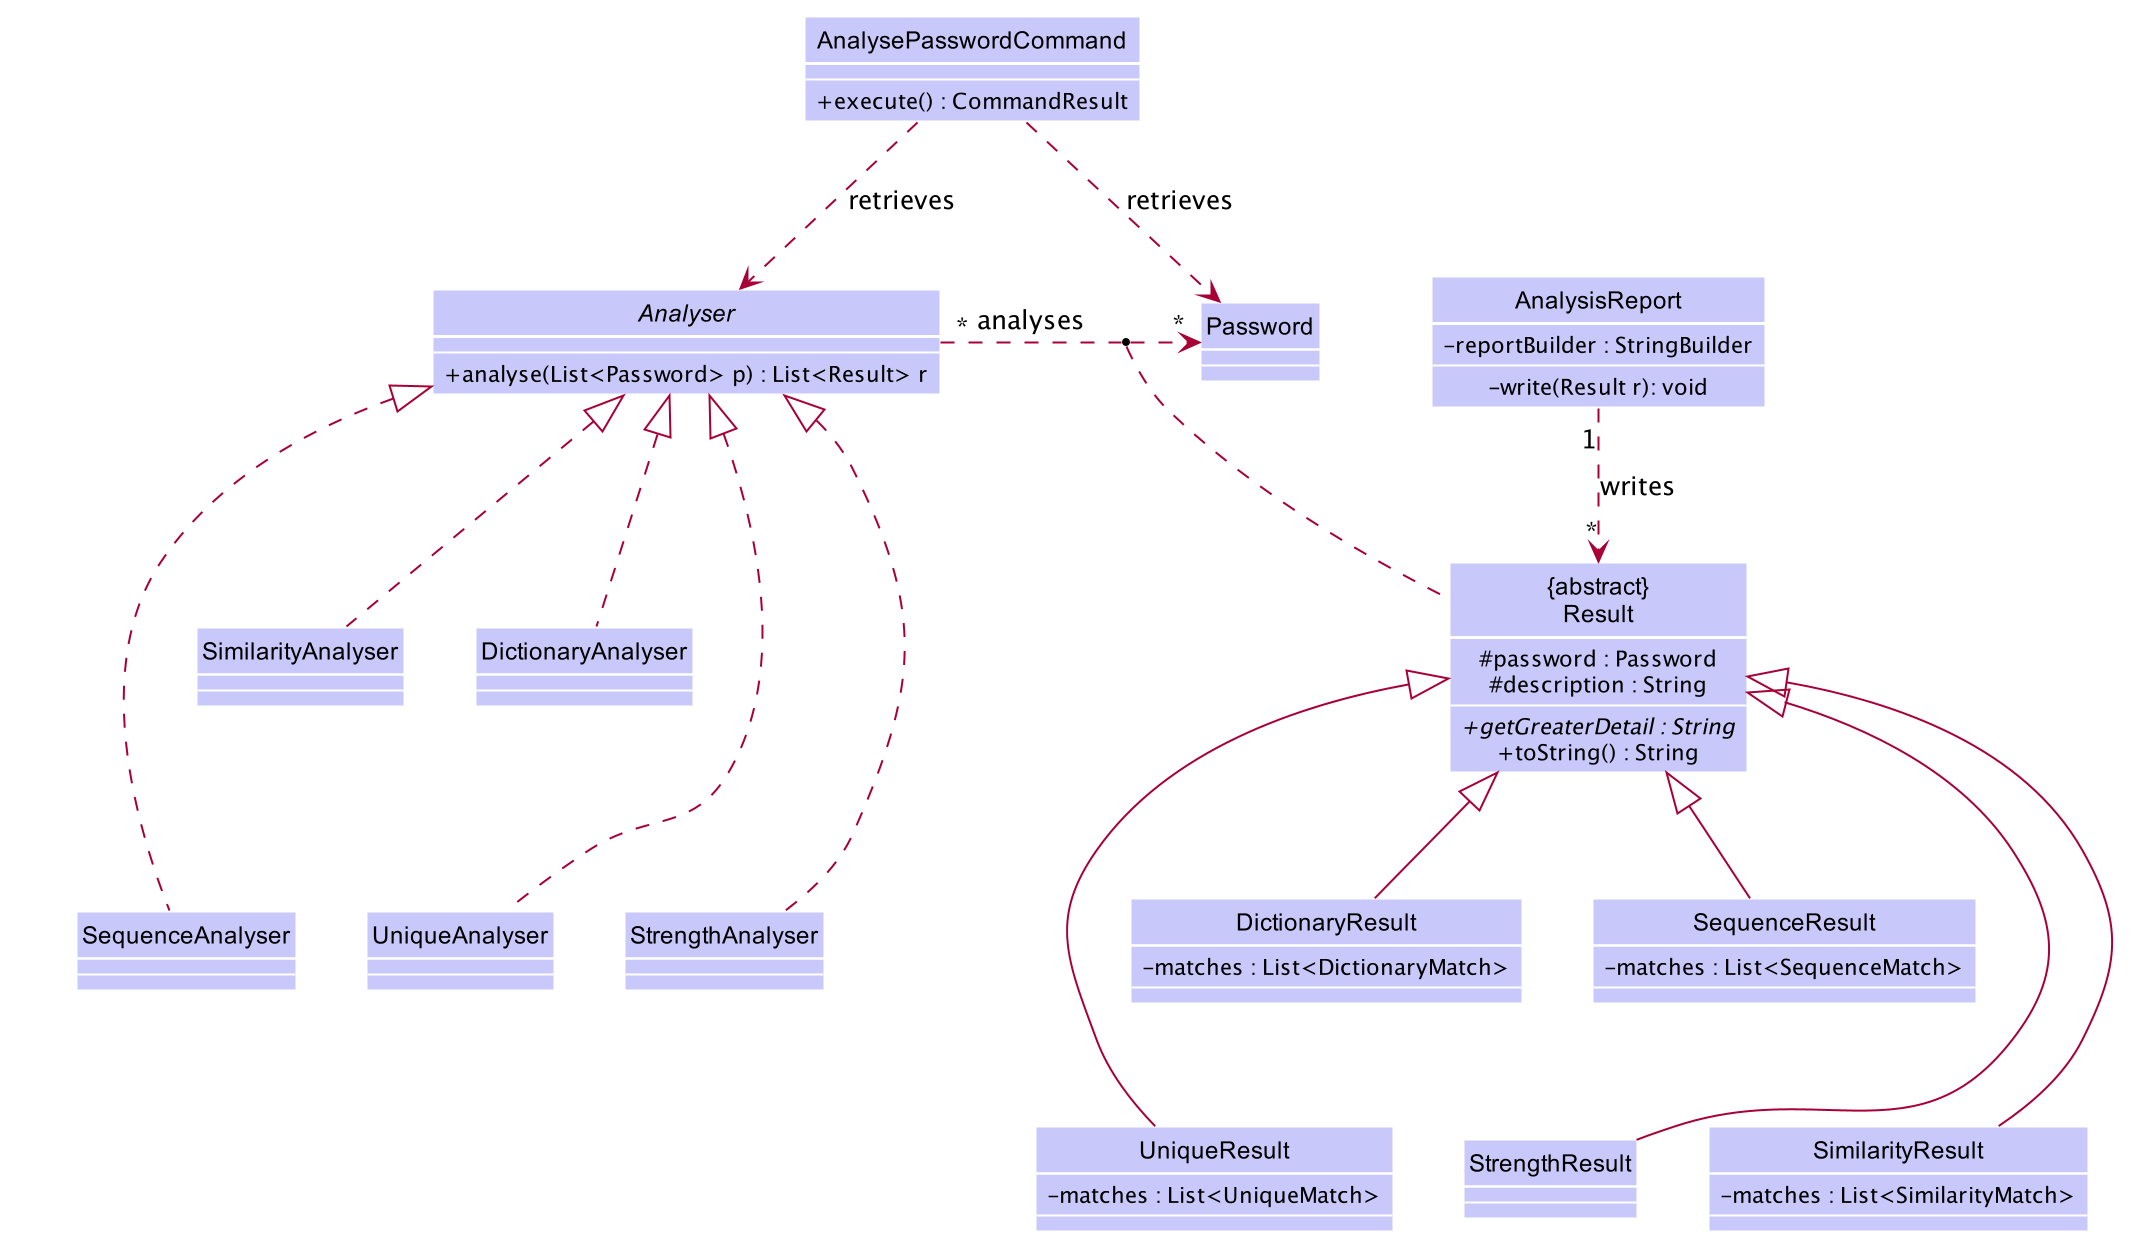

The diagram above was rendered by PlantUML. Its source (embedded in the PNG):
@startuml









skinparam BackgroundColor #FFFFFFF

skinparam Shadowing false

skinparam Class {
    FontColor #FFFFFF
    BorderThickness 1
    BorderColor #FFFFFF
    StereotypeFontColor #FFFFFF
    FontName Arial
}

skinparam Actor {
    BorderColor #000000
    Color #000000
    FontName Arial
}

skinparam Sequence {
    MessageAlign center
    BoxFontSize 15
    BoxPadding 0
    BoxFontColor #FFFFFF
    FontName Arial
}

skinparam Participant {
    FontColor #FFFFFFF
    Padding 20
}

skinparam MinClassWidth 50
skinparam ParticipantPadding 10
skinparam Shadowing false
skinparam DefaultTextAlignment center
skinparam packageStyle Rectangle

hide footbox
hide members
hide circle

Class AnalysePasswordCommand #C8C8FA{
--
+execute() : CommandResult
}

Class Password #C8C8FA
    Interface Analyser #C8C8FA {
    ----
    + analyse(List<Password> p) : List<Result> r
    }
together {
    Class DictionaryAnalyser #C8C8FA

    Class SimilarityAnalyser #C8C8FA

    Class SequenceAnalyser  #C8C8FA

    Class StrengthAnalyser  #C8C8FA

    Class UniqueAnalyser  #C8C8FA
}

Class "{abstract}\nResult" as Result #C8C8FA{
# password : Password
# description : String
---
+ {abstract} getGreaterDetail : String
+ toString() : String
}

together {
    Class DictionaryResult #C8C8FA{
    - matches : List<DictionaryMatch>
    }

    Class SimilarityResult #C8C8FA{
    - matches : List<SimilarityMatch>
    }

    Class SequenceResult #C8C8FA {
    - matches : List<SequenceMatch>
    }
    Class StrengthResult #C8C8FA

    Class UniqueResult #C8C8FA {
    - matches : List<UniqueMatch>
    }
}


Class AnalysisReport #C8C8FA{
-reportBuilder : StringBuilder
----
- write(Result r): void
}

AnalysePasswordCommand .> Password : retrieves
AnalysePasswordCommand .down.> Analyser : retrieves

Analyser "*" .right.> "*" Password : analyses
(Analyser, Password) .. Result

DictionaryAnalyser .up.|> Analyser
SimilarityAnalyser .up.|> Analyser
UniqueAnalyser .up.|> Analyser
SequenceAnalyser .up.|> Analyser
StrengthAnalyser .up.|> Analyser
UniqueAnalyser -[hidden]up- SimilarityAnalyser
SequenceAnalyser -[hidden]up UniqueAnalyser
StrengthAnalyser -[hidden]up SequenceAnalyser
SimilarityAnalyser -[hidden]up DictionaryAnalyser

AnalysisReport "1".down.>"*" Result : writes

DictionaryResult  -up-|> Result
SimilarityResult -up-|> Result
SequenceResult  -up-|> Result
UniqueResult -up-|> Result
StrengthResult  -up-|> Result
SimilarityResult -[hidden]up- SequenceResult
UniqueResult -[hidden]up- DictionaryResult
StrengthResult -[hidden]up- DictionaryResult

show members

skinparam classFontColor #000000
skinparam classAttributeIconSize 0
@enduml